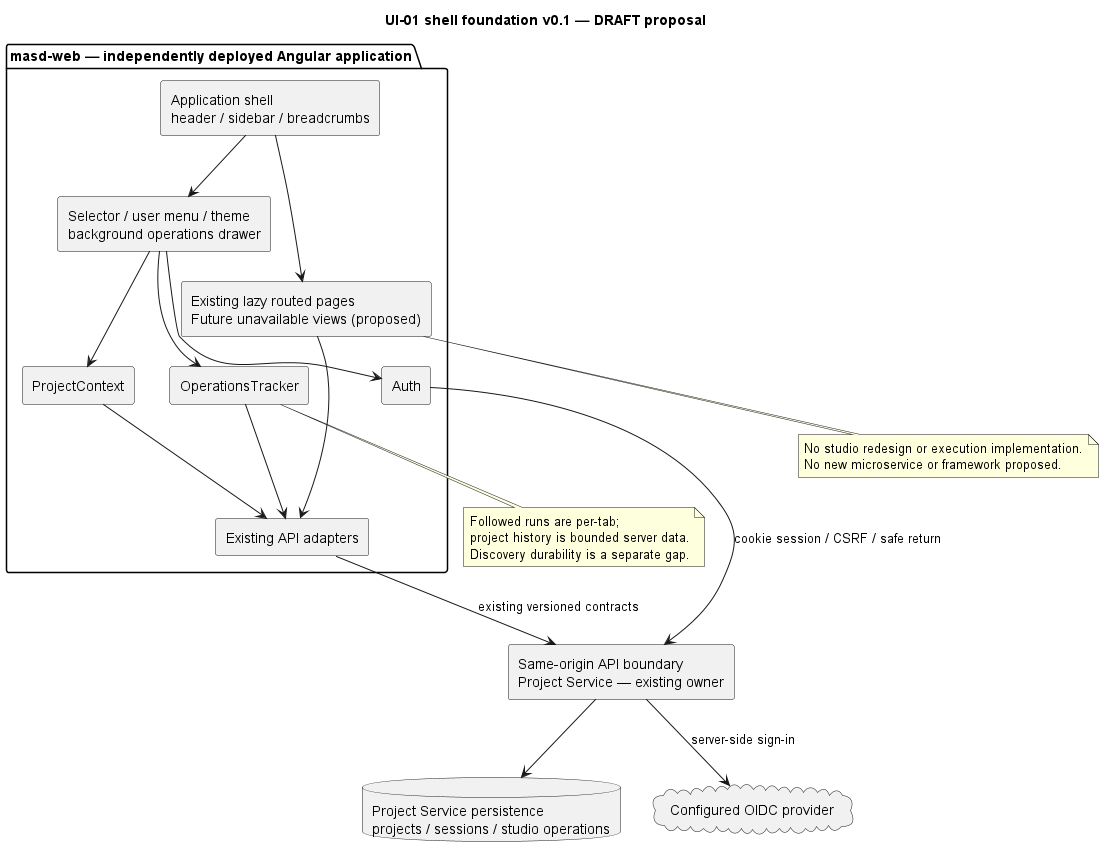

The diagram above was rendered by PlantUML. Its source (embedded in the PNG):
@startuml
title UI-01 shell foundation v0.1 — DRAFT proposal
skinparam componentStyle rectangle
package "masd-web — independently deployed Angular application" {
  [Application shell\nheader / sidebar / breadcrumbs] as shell
  [Selector / user menu / theme\nbackground operations drawer] as controls
  [Existing lazy routed pages\nFuture unavailable views (proposed)] as pages
  [Auth] as auth
  [ProjectContext] as context
  [OperationsTracker] as tracker
  [Existing API adapters] as adapters
  shell --> controls
  shell --> pages
  controls --> auth
  controls --> context
  controls --> tracker
  pages --> adapters
  context --> adapters
  tracker --> adapters
}
component "Same-origin API boundary\nProject Service — existing owner" as api
database "Project Service persistence\nprojects / sessions / studio operations" as db
cloud "Configured OIDC provider" as oidc
auth --> api : cookie session / CSRF / safe return
adapters --> api : existing versioned contracts
api --> db
api --> oidc : server-side sign-in
note bottom of tracker
Followed runs are per-tab;
project history is bounded server data.
Discovery durability is a separate gap.
end note
note bottom of pages
No studio redesign or execution implementation.
No new microservice or framework proposed.
end note
@enduml